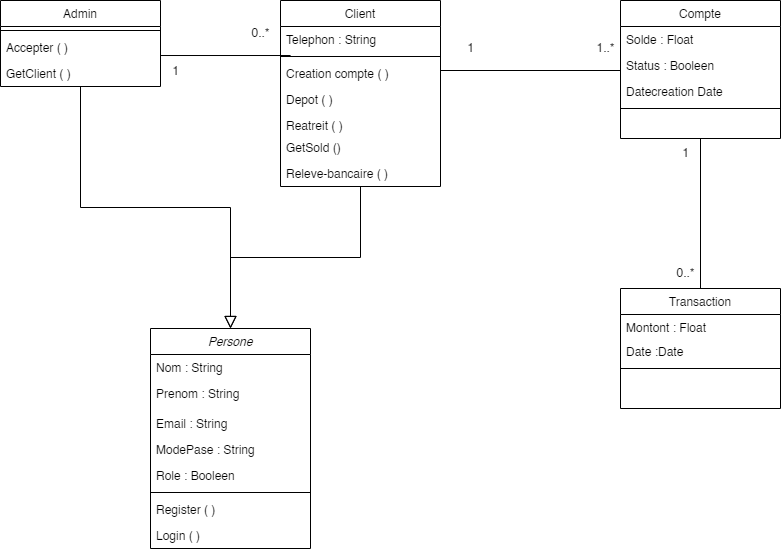

The diagram above was exported from draw.io. Its source (the exported page's mxGraphModel, read from the mxfile embedded in the PNG):
<mxGraphModel dx="1422" dy="857" grid="1" gridSize="10" guides="1" tooltips="1" connect="1" arrows="1" fold="1" page="1" pageScale="1" pageWidth="827" pageHeight="1169" math="0" shadow="0">
  <root>
    <mxCell id="WIyWlLk6GJQsqaUBKTNV-0" />
    <mxCell id="WIyWlLk6GJQsqaUBKTNV-1" parent="WIyWlLk6GJQsqaUBKTNV-0" />
    <mxCell id="zkfFHV4jXpPFQw0GAbJ--0" value="Persone" style="swimlane;fontStyle=2;align=center;verticalAlign=top;childLayout=stackLayout;horizontal=1;startSize=26;horizontalStack=0;resizeParent=1;resizeLast=0;collapsible=1;marginBottom=0;rounded=0;shadow=0;strokeWidth=1;" parent="WIyWlLk6GJQsqaUBKTNV-1" vertex="1">
      <mxGeometry x="180" y="470" width="160" height="220" as="geometry">
        <mxRectangle x="230" y="140" width="160" height="26" as="alternateBounds" />
      </mxGeometry>
    </mxCell>
    <mxCell id="zkfFHV4jXpPFQw0GAbJ--1" value="Nom : String" style="text;align=left;verticalAlign=top;spacingLeft=4;spacingRight=4;overflow=hidden;rotatable=0;points=[[0,0.5],[1,0.5]];portConstraint=eastwest;" parent="zkfFHV4jXpPFQw0GAbJ--0" vertex="1">
      <mxGeometry y="26" width="160" height="26" as="geometry" />
    </mxCell>
    <mxCell id="zkfFHV4jXpPFQw0GAbJ--2" value="Prenom : String" style="text;align=left;verticalAlign=top;spacingLeft=4;spacingRight=4;overflow=hidden;rotatable=0;points=[[0,0.5],[1,0.5]];portConstraint=eastwest;rounded=0;shadow=0;html=0;" parent="zkfFHV4jXpPFQw0GAbJ--0" vertex="1">
      <mxGeometry y="52" width="160" height="30" as="geometry" />
    </mxCell>
    <mxCell id="6zD3Og7xBuNoTMTahJew-0" value="Email : String&#10; " style="text;align=left;verticalAlign=top;spacingLeft=4;spacingRight=4;overflow=hidden;rotatable=0;points=[[0,0.5],[1,0.5]];portConstraint=eastwest;rounded=0;shadow=0;html=0;" vertex="1" parent="zkfFHV4jXpPFQw0GAbJ--0">
      <mxGeometry y="82" width="160" height="26" as="geometry" />
    </mxCell>
    <mxCell id="zkfFHV4jXpPFQw0GAbJ--3" value="ModePase : String" style="text;align=left;verticalAlign=top;spacingLeft=4;spacingRight=4;overflow=hidden;rotatable=0;points=[[0,0.5],[1,0.5]];portConstraint=eastwest;rounded=0;shadow=0;html=0;" parent="zkfFHV4jXpPFQw0GAbJ--0" vertex="1">
      <mxGeometry y="108" width="160" height="26" as="geometry" />
    </mxCell>
    <mxCell id="6zD3Og7xBuNoTMTahJew-2" value="Role : Booleen" style="text;align=left;verticalAlign=top;spacingLeft=4;spacingRight=4;overflow=hidden;rotatable=0;points=[[0,0.5],[1,0.5]];portConstraint=eastwest;rounded=0;shadow=0;html=0;" vertex="1" parent="zkfFHV4jXpPFQw0GAbJ--0">
      <mxGeometry y="134" width="160" height="26" as="geometry" />
    </mxCell>
    <mxCell id="zkfFHV4jXpPFQw0GAbJ--4" value="" style="line;html=1;strokeWidth=1;align=left;verticalAlign=middle;spacingTop=-1;spacingLeft=3;spacingRight=3;rotatable=0;labelPosition=right;points=[];portConstraint=eastwest;" parent="zkfFHV4jXpPFQw0GAbJ--0" vertex="1">
      <mxGeometry y="160" width="160" height="8" as="geometry" />
    </mxCell>
    <mxCell id="6zD3Og7xBuNoTMTahJew-32" value="Register ( )" style="text;align=left;verticalAlign=top;spacingLeft=4;spacingRight=4;overflow=hidden;rotatable=0;points=[[0,0.5],[1,0.5]];portConstraint=eastwest;rounded=0;shadow=0;html=0;" vertex="1" parent="zkfFHV4jXpPFQw0GAbJ--0">
      <mxGeometry y="168" width="160" height="26" as="geometry" />
    </mxCell>
    <mxCell id="6zD3Og7xBuNoTMTahJew-33" value="Login ( )" style="text;align=left;verticalAlign=top;spacingLeft=4;spacingRight=4;overflow=hidden;rotatable=0;points=[[0,0.5],[1,0.5]];portConstraint=eastwest;rounded=0;shadow=0;html=0;" vertex="1" parent="zkfFHV4jXpPFQw0GAbJ--0">
      <mxGeometry y="194" width="160" height="26" as="geometry" />
    </mxCell>
    <mxCell id="zkfFHV4jXpPFQw0GAbJ--6" value="Client" style="swimlane;fontStyle=0;align=center;verticalAlign=top;childLayout=stackLayout;horizontal=1;startSize=26;horizontalStack=0;resizeParent=1;resizeLast=0;collapsible=1;marginBottom=0;rounded=0;shadow=0;strokeWidth=1;" parent="WIyWlLk6GJQsqaUBKTNV-1" vertex="1">
      <mxGeometry x="310" y="142" width="160" height="186" as="geometry">
        <mxRectangle x="130" y="380" width="160" height="26" as="alternateBounds" />
      </mxGeometry>
    </mxCell>
    <mxCell id="6zD3Og7xBuNoTMTahJew-3" value="Telephon : String" style="text;align=left;verticalAlign=top;spacingLeft=4;spacingRight=4;overflow=hidden;rotatable=0;points=[[0,0.5],[1,0.5]];portConstraint=eastwest;rounded=0;shadow=0;html=0;" vertex="1" parent="zkfFHV4jXpPFQw0GAbJ--6">
      <mxGeometry y="26" width="160" height="26" as="geometry" />
    </mxCell>
    <mxCell id="zkfFHV4jXpPFQw0GAbJ--9" value="" style="line;html=1;strokeWidth=1;align=left;verticalAlign=middle;spacingTop=-1;spacingLeft=3;spacingRight=3;rotatable=0;labelPosition=right;points=[];portConstraint=eastwest;" parent="zkfFHV4jXpPFQw0GAbJ--6" vertex="1">
      <mxGeometry y="52" width="160" height="8" as="geometry" />
    </mxCell>
    <mxCell id="zkfFHV4jXpPFQw0GAbJ--10" value="Creation compte ( )" style="text;align=left;verticalAlign=top;spacingLeft=4;spacingRight=4;overflow=hidden;rotatable=0;points=[[0,0.5],[1,0.5]];portConstraint=eastwest;fontStyle=0" parent="zkfFHV4jXpPFQw0GAbJ--6" vertex="1">
      <mxGeometry y="60" width="160" height="26" as="geometry" />
    </mxCell>
    <mxCell id="6zD3Og7xBuNoTMTahJew-38" value="Depot ( )" style="text;align=left;verticalAlign=top;spacingLeft=4;spacingRight=4;overflow=hidden;rotatable=0;points=[[0,0.5],[1,0.5]];portConstraint=eastwest;fontStyle=0" vertex="1" parent="zkfFHV4jXpPFQw0GAbJ--6">
      <mxGeometry y="86" width="160" height="26" as="geometry" />
    </mxCell>
    <mxCell id="zkfFHV4jXpPFQw0GAbJ--11" value="Reatreit ( )" style="text;align=left;verticalAlign=top;spacingLeft=4;spacingRight=4;overflow=hidden;rotatable=0;points=[[0,0.5],[1,0.5]];portConstraint=eastwest;" parent="zkfFHV4jXpPFQw0GAbJ--6" vertex="1">
      <mxGeometry y="112" width="160" height="22" as="geometry" />
    </mxCell>
    <mxCell id="6zD3Og7xBuNoTMTahJew-4" value="GetSold ()" style="text;align=left;verticalAlign=top;spacingLeft=4;spacingRight=4;overflow=hidden;rotatable=0;points=[[0,0.5],[1,0.5]];portConstraint=eastwest;" vertex="1" parent="zkfFHV4jXpPFQw0GAbJ--6">
      <mxGeometry y="134" width="160" height="26" as="geometry" />
    </mxCell>
    <mxCell id="6zD3Og7xBuNoTMTahJew-5" value="Releve-bancaire ( )" style="text;align=left;verticalAlign=top;spacingLeft=4;spacingRight=4;overflow=hidden;rotatable=0;points=[[0,0.5],[1,0.5]];portConstraint=eastwest;" vertex="1" parent="zkfFHV4jXpPFQw0GAbJ--6">
      <mxGeometry y="160" width="160" height="26" as="geometry" />
    </mxCell>
    <mxCell id="zkfFHV4jXpPFQw0GAbJ--12" value="" style="endArrow=block;endSize=10;endFill=0;shadow=0;strokeWidth=1;rounded=0;edgeStyle=elbowEdgeStyle;elbow=vertical;" parent="WIyWlLk6GJQsqaUBKTNV-1" source="zkfFHV4jXpPFQw0GAbJ--6" target="zkfFHV4jXpPFQw0GAbJ--0" edge="1">
      <mxGeometry width="160" relative="1" as="geometry">
        <mxPoint x="200" y="203" as="sourcePoint" />
        <mxPoint x="200" y="203" as="targetPoint" />
      </mxGeometry>
    </mxCell>
    <mxCell id="zkfFHV4jXpPFQw0GAbJ--13" value="Admin" style="swimlane;fontStyle=0;align=center;verticalAlign=top;childLayout=stackLayout;horizontal=1;startSize=26;horizontalStack=0;resizeParent=1;resizeLast=0;collapsible=1;marginBottom=0;rounded=0;shadow=0;strokeWidth=1;" parent="WIyWlLk6GJQsqaUBKTNV-1" vertex="1">
      <mxGeometry x="30" y="142" width="160" height="86" as="geometry">
        <mxRectangle x="340" y="380" width="170" height="26" as="alternateBounds" />
      </mxGeometry>
    </mxCell>
    <mxCell id="zkfFHV4jXpPFQw0GAbJ--15" value="" style="line;html=1;strokeWidth=1;align=left;verticalAlign=middle;spacingTop=-1;spacingLeft=3;spacingRight=3;rotatable=0;labelPosition=right;points=[];portConstraint=eastwest;" parent="zkfFHV4jXpPFQw0GAbJ--13" vertex="1">
      <mxGeometry y="26" width="160" height="8" as="geometry" />
    </mxCell>
    <mxCell id="6zD3Og7xBuNoTMTahJew-6" value="Accepter ( )" style="text;align=left;verticalAlign=top;spacingLeft=4;spacingRight=4;overflow=hidden;rotatable=0;points=[[0,0.5],[1,0.5]];portConstraint=eastwest;" vertex="1" parent="zkfFHV4jXpPFQw0GAbJ--13">
      <mxGeometry y="34" width="160" height="26" as="geometry" />
    </mxCell>
    <mxCell id="6zD3Og7xBuNoTMTahJew-7" value="GetClient ( )" style="text;align=left;verticalAlign=top;spacingLeft=4;spacingRight=4;overflow=hidden;rotatable=0;points=[[0,0.5],[1,0.5]];portConstraint=eastwest;" vertex="1" parent="zkfFHV4jXpPFQw0GAbJ--13">
      <mxGeometry y="60" width="160" height="26" as="geometry" />
    </mxCell>
    <mxCell id="zkfFHV4jXpPFQw0GAbJ--16" value="" style="endArrow=block;endSize=10;endFill=0;shadow=0;strokeWidth=1;rounded=0;edgeStyle=elbowEdgeStyle;elbow=vertical;" parent="WIyWlLk6GJQsqaUBKTNV-1" source="zkfFHV4jXpPFQw0GAbJ--13" target="zkfFHV4jXpPFQw0GAbJ--0" edge="1">
      <mxGeometry width="160" relative="1" as="geometry">
        <mxPoint x="210" y="373" as="sourcePoint" />
        <mxPoint x="310" y="271" as="targetPoint" />
      </mxGeometry>
    </mxCell>
    <mxCell id="zkfFHV4jXpPFQw0GAbJ--17" value="Compte" style="swimlane;fontStyle=0;align=center;verticalAlign=top;childLayout=stackLayout;horizontal=1;startSize=26;horizontalStack=0;resizeParent=1;resizeLast=0;collapsible=1;marginBottom=0;rounded=0;shadow=0;strokeWidth=1;" parent="WIyWlLk6GJQsqaUBKTNV-1" vertex="1">
      <mxGeometry x="650" y="142" width="160" height="138" as="geometry">
        <mxRectangle x="550" y="140" width="160" height="26" as="alternateBounds" />
      </mxGeometry>
    </mxCell>
    <mxCell id="zkfFHV4jXpPFQw0GAbJ--18" value="Solde : Float" style="text;align=left;verticalAlign=top;spacingLeft=4;spacingRight=4;overflow=hidden;rotatable=0;points=[[0,0.5],[1,0.5]];portConstraint=eastwest;" parent="zkfFHV4jXpPFQw0GAbJ--17" vertex="1">
      <mxGeometry y="26" width="160" height="26" as="geometry" />
    </mxCell>
    <mxCell id="6zD3Og7xBuNoTMTahJew-35" value="Status : Booleen" style="text;align=left;verticalAlign=top;spacingLeft=4;spacingRight=4;overflow=hidden;rotatable=0;points=[[0,0.5],[1,0.5]];portConstraint=eastwest;" vertex="1" parent="zkfFHV4jXpPFQw0GAbJ--17">
      <mxGeometry y="52" width="160" height="26" as="geometry" />
    </mxCell>
    <mxCell id="6zD3Og7xBuNoTMTahJew-34" value="Datecreation Date" style="text;align=left;verticalAlign=top;spacingLeft=4;spacingRight=4;overflow=hidden;rotatable=0;points=[[0,0.5],[1,0.5]];portConstraint=eastwest;" vertex="1" parent="zkfFHV4jXpPFQw0GAbJ--17">
      <mxGeometry y="78" width="160" height="26" as="geometry" />
    </mxCell>
    <mxCell id="zkfFHV4jXpPFQw0GAbJ--23" value="" style="line;html=1;strokeWidth=1;align=left;verticalAlign=middle;spacingTop=-1;spacingLeft=3;spacingRight=3;rotatable=0;labelPosition=right;points=[];portConstraint=eastwest;" parent="zkfFHV4jXpPFQw0GAbJ--17" vertex="1">
      <mxGeometry y="104" width="160" height="8" as="geometry" />
    </mxCell>
    <mxCell id="6zD3Og7xBuNoTMTahJew-8" value="Transaction" style="swimlane;fontStyle=0;align=center;verticalAlign=top;childLayout=stackLayout;horizontal=1;startSize=26;horizontalStack=0;resizeParent=1;resizeLast=0;collapsible=1;marginBottom=0;rounded=0;shadow=0;strokeWidth=1;" vertex="1" parent="WIyWlLk6GJQsqaUBKTNV-1">
      <mxGeometry x="650" y="430" width="160" height="120" as="geometry">
        <mxRectangle x="550" y="140" width="160" height="26" as="alternateBounds" />
      </mxGeometry>
    </mxCell>
    <mxCell id="6zD3Og7xBuNoTMTahJew-9" value="Montont : Float" style="text;align=left;verticalAlign=top;spacingLeft=4;spacingRight=4;overflow=hidden;rotatable=0;points=[[0,0.5],[1,0.5]];portConstraint=eastwest;" vertex="1" parent="6zD3Og7xBuNoTMTahJew-8">
      <mxGeometry y="26" width="160" height="24" as="geometry" />
    </mxCell>
    <mxCell id="6zD3Og7xBuNoTMTahJew-20" value="Date :Date" style="text;align=left;verticalAlign=top;spacingLeft=4;spacingRight=4;overflow=hidden;rotatable=0;points=[[0,0.5],[1,0.5]];portConstraint=eastwest;" vertex="1" parent="6zD3Og7xBuNoTMTahJew-8">
      <mxGeometry y="50" width="160" height="26" as="geometry" />
    </mxCell>
    <mxCell id="6zD3Og7xBuNoTMTahJew-10" value="" style="line;html=1;strokeWidth=1;align=left;verticalAlign=middle;spacingTop=-1;spacingLeft=3;spacingRight=3;rotatable=0;labelPosition=right;points=[];portConstraint=eastwest;" vertex="1" parent="6zD3Og7xBuNoTMTahJew-8">
      <mxGeometry y="76" width="160" height="8" as="geometry" />
    </mxCell>
    <mxCell id="6zD3Og7xBuNoTMTahJew-13" value="" style="endArrow=none;html=1;rounded=0;entryX=0.5;entryY=1;entryDx=0;entryDy=0;exitX=0.5;exitY=0;exitDx=0;exitDy=0;" edge="1" parent="WIyWlLk6GJQsqaUBKTNV-1" source="6zD3Og7xBuNoTMTahJew-8" target="zkfFHV4jXpPFQw0GAbJ--17">
      <mxGeometry width="50" height="50" relative="1" as="geometry">
        <mxPoint x="670" y="430" as="sourcePoint" />
        <mxPoint x="460" y="450" as="targetPoint" />
      </mxGeometry>
    </mxCell>
    <mxCell id="6zD3Og7xBuNoTMTahJew-14" value="" style="endArrow=none;html=1;rounded=0;entryX=0;entryY=0.5;entryDx=0;entryDy=0;" edge="1" parent="WIyWlLk6GJQsqaUBKTNV-1">
      <mxGeometry width="50" height="50" relative="1" as="geometry">
        <mxPoint x="470" y="212" as="sourcePoint" />
        <mxPoint x="650" y="212" as="targetPoint" />
      </mxGeometry>
    </mxCell>
    <mxCell id="6zD3Og7xBuNoTMTahJew-15" value="1" style="text;html=1;align=center;verticalAlign=middle;resizable=0;points=[];autosize=1;strokeColor=none;fillColor=none;" vertex="1" parent="WIyWlLk6GJQsqaUBKTNV-1">
      <mxGeometry x="485" y="175" width="30" height="30" as="geometry" />
    </mxCell>
    <mxCell id="6zD3Og7xBuNoTMTahJew-19" value="1..*" style="text;html=1;align=center;verticalAlign=middle;resizable=0;points=[];autosize=1;strokeColor=none;fillColor=none;" vertex="1" parent="WIyWlLk6GJQsqaUBKTNV-1">
      <mxGeometry x="615" y="175" width="40" height="30" as="geometry" />
    </mxCell>
    <mxCell id="6zD3Og7xBuNoTMTahJew-23" value="1" style="text;html=1;align=center;verticalAlign=middle;resizable=0;points=[];autosize=1;strokeColor=none;fillColor=none;" vertex="1" parent="WIyWlLk6GJQsqaUBKTNV-1">
      <mxGeometry x="700" y="280" width="30" height="30" as="geometry" />
    </mxCell>
    <mxCell id="6zD3Og7xBuNoTMTahJew-24" value="0..*" style="text;html=1;align=center;verticalAlign=middle;resizable=0;points=[];autosize=1;strokeColor=none;fillColor=none;" vertex="1" parent="WIyWlLk6GJQsqaUBKTNV-1">
      <mxGeometry x="695" y="400" width="40" height="30" as="geometry" />
    </mxCell>
    <mxCell id="6zD3Og7xBuNoTMTahJew-26" value="" style="endArrow=none;html=1;rounded=0;exitX=1;exitY=0.808;exitDx=0;exitDy=0;exitPerimeter=0;entryX=0.063;entryY=0.376;entryDx=0;entryDy=0;entryPerimeter=0;" edge="1" parent="WIyWlLk6GJQsqaUBKTNV-1" source="6zD3Og7xBuNoTMTahJew-6" target="zkfFHV4jXpPFQw0GAbJ--9">
      <mxGeometry width="50" height="50" relative="1" as="geometry">
        <mxPoint x="410" y="470" as="sourcePoint" />
        <mxPoint x="300" y="197" as="targetPoint" />
      </mxGeometry>
    </mxCell>
    <mxCell id="6zD3Og7xBuNoTMTahJew-27" value="1" style="text;html=1;align=center;verticalAlign=middle;resizable=0;points=[];autosize=1;strokeColor=none;fillColor=none;" vertex="1" parent="WIyWlLk6GJQsqaUBKTNV-1">
      <mxGeometry x="190" y="198" width="30" height="30" as="geometry" />
    </mxCell>
    <mxCell id="6zD3Og7xBuNoTMTahJew-29" value="0..*" style="text;html=1;align=center;verticalAlign=middle;resizable=0;points=[];autosize=1;strokeColor=none;fillColor=none;" vertex="1" parent="WIyWlLk6GJQsqaUBKTNV-1">
      <mxGeometry x="270" y="160" width="40" height="30" as="geometry" />
    </mxCell>
  </root>
</mxGraphModel>